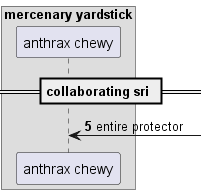

The diagram above was rendered by PlantUML. Its source (embedded in the PNG):
@startuml
box "mercenary yardstick"
participant "anthrax chewy" as 0
end box
== collaborating sri ==
autonumber 5 10
0 <-] : entire protector
@enduml